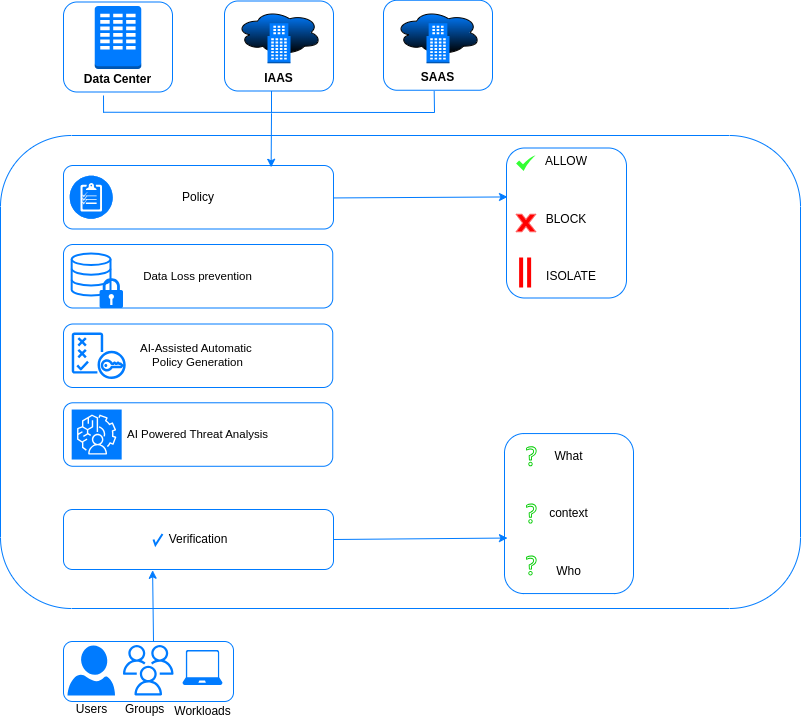

The diagram above was exported from draw.io. Its source (the exported page's mxGraphModel, read from the mxfile embedded in the PNG):
<mxGraphModel dx="389" dy="551" grid="1" gridSize="10" guides="1" tooltips="1" connect="1" arrows="1" fold="1" page="1" pageScale="1" pageWidth="200" pageHeight="200" math="0" shadow="0">
  <root>
    <mxCell id="0" />
    <mxCell id="1" parent="0" />
    <mxCell id="VooZKgHOWb3G3G76fIGx-2" value="Data Center" style="label;whiteSpace=wrap;html=1;align=center;verticalAlign=bottom;spacingLeft=0;spacingBottom=1;imageAlign=center;imageVerticalAlign=top;textShadow=0;fontColor=#000000;spacingTop=-2;points=[[0,0,0,0,0],[0,0.25,0,0,0],[0,0.5,0,0,0],[0,0.75,0,0,0],[0,1,0,0,0],[0.25,0,0,0,0],[0.25,1,0,0,0],[0.5,0,0,0,0],[0.5,1,0,0,0],[0.75,0,0,0,0],[0.75,1,0,0,0],[0.97,0.95,0,0,0],[1,0,0,0,0],[1,0.25,0,0,0],[1,0.5,0,0,0],[1,0.75,0,0,0]];glass=0;spacing=5;strokeColor=#007bff;rounded=1;fillColor=none;" vertex="1" parent="1">
      <mxGeometry x="853" y="76.5" width="109" height="90" as="geometry" />
    </mxCell>
    <mxCell id="VooZKgHOWb3G3G76fIGx-3" value="" style="rounded=1;whiteSpace=wrap;html=1;strokeColor=#007bff;fillColor=none;fontColor=default;" vertex="1" parent="1">
      <mxGeometry x="853" y="716" width="170" height="60" as="geometry" />
    </mxCell>
    <mxCell id="VooZKgHOWb3G3G76fIGx-4" value="Users" style="verticalLabelPosition=bottom;html=1;verticalAlign=top;align=center;strokeColor=none;fillColor=#007bff;shape=mxgraph.azure.user;fontColor=default;" vertex="1" parent="1">
      <mxGeometry x="857" y="720" width="47.5" height="50" as="geometry" />
    </mxCell>
    <mxCell id="VooZKgHOWb3G3G76fIGx-5" value="Workloads" style="verticalLabelPosition=bottom;html=1;verticalAlign=bottom;align=center;strokeColor=none;fillColor=#007bff;shape=mxgraph.azure.laptop;pointerEvents=1;rounded=1;fontColor=default;" vertex="1" parent="1">
      <mxGeometry x="972" y="724.5" width="40" height="35" as="geometry" />
    </mxCell>
    <mxCell id="VooZKgHOWb3G3G76fIGx-6" value="Groups" style="sketch=0;outlineConnect=0;fontColor=default;gradientColor=none;fillColor=#007bff;strokeColor=none;dashed=0;verticalLabelPosition=bottom;verticalAlign=top;align=left;html=1;fontSize=12;fontStyle=0;aspect=fixed;pointerEvents=1;shape=mxgraph.aws4.users;" vertex="1" parent="1">
      <mxGeometry x="912.5" y="719.5" width="50.5" height="50.5" as="geometry" />
    </mxCell>
    <mxCell id="VooZKgHOWb3G3G76fIGx-7" value="" style="outlineConnect=0;dashed=0;verticalLabelPosition=bottom;verticalAlign=top;align=center;html=1;shape=mxgraph.aws3.corporate_data_center;fillColor=#007bff;gradientColor=none;" vertex="1" parent="1">
      <mxGeometry x="884.25" y="80.5" width="46.5" height="63" as="geometry" />
    </mxCell>
    <mxCell id="VooZKgHOWb3G3G76fIGx-8" value="IAAS" style="label;whiteSpace=wrap;html=1;align=center;verticalAlign=bottom;spacingLeft=0;spacingBottom=1;imageAlign=center;imageVerticalAlign=top;textShadow=0;fontColor=default;spacingTop=-2;points=[[0,0,0,0,0],[0,0.25,0,0,0],[0,0.5,0,0,0],[0,0.75,0,0,0],[0,1,0,0,0],[0.25,0,0,0,0],[0.25,1,0,0,0],[0.5,0,0,0,0],[0.5,1,0,0,0],[0.75,0,0,0,0],[0.75,1,0,0,0],[0.97,0.95,0,0,0],[1,0,0,0,0],[1,0.25,0,0,0],[1,0.5,0,0,0],[1,0.75,0,0,0]];glass=0;spacing=5;strokeColor=#007bff;rounded=1;fillColor=none;" vertex="1" parent="1">
      <mxGeometry x="1014" y="75.5" width="109" height="90" as="geometry" />
    </mxCell>
    <mxCell id="VooZKgHOWb3G3G76fIGx-9" value="SAAS" style="label;whiteSpace=wrap;html=1;align=center;verticalAlign=bottom;spacingLeft=0;spacingBottom=1;imageAlign=center;imageVerticalAlign=top;textShadow=0;fontColor=default;spacingTop=-2;points=[[0,0,0,0,0],[0,0.25,0,0,0],[0,0.5,0,0,0],[0,0.75,0,0,0],[0,1,0,0,0],[0.25,0,0,0,0],[0.25,1,0,0,0],[0.5,0,0,0,0],[0.5,1,0,0,0],[0.75,0,0,0,0],[0.75,1,0,0,0],[0.97,0.95,0,0,0],[1,0,0,0,0],[1,0.25,0,0,0],[1,0.5,0,0,0],[1,0.75,0,0,0]];glass=0;spacing=5;strokeColor=#007bff;rounded=1;fillColor=none;" vertex="1" parent="1">
      <mxGeometry x="1173" y="74.75" width="109" height="90" as="geometry" />
    </mxCell>
    <mxCell id="VooZKgHOWb3G3G76fIGx-10" value="" style="ellipse;shape=cloud;whiteSpace=wrap;html=1;fillColor=#007bff;gradientColor=default;" vertex="1" parent="1">
      <mxGeometry x="1026" y="84.25" width="85" height="45.5" as="geometry" />
    </mxCell>
    <mxCell id="VooZKgHOWb3G3G76fIGx-11" value="" style="outlineConnect=0;dashed=0;verticalLabelPosition=bottom;verticalAlign=top;align=center;html=1;shape=mxgraph.aws3.office_building;fillColor=#007bff;gradientColor=none;" vertex="1" parent="1">
      <mxGeometry x="1057" y="97.75" width="23" height="40" as="geometry" />
    </mxCell>
    <mxCell id="VooZKgHOWb3G3G76fIGx-12" value="" style="ellipse;shape=cloud;whiteSpace=wrap;html=1;fillColor=#007bff;gradientColor=default;" vertex="1" parent="1">
      <mxGeometry x="1185" y="84.25" width="85" height="45.5" as="geometry" />
    </mxCell>
    <mxCell id="VooZKgHOWb3G3G76fIGx-13" value="" style="outlineConnect=0;dashed=0;verticalLabelPosition=bottom;verticalAlign=top;align=center;html=1;shape=mxgraph.aws3.office_building;fillColor=#007bff;gradientColor=none;" vertex="1" parent="1">
      <mxGeometry x="1216" y="97.75" width="23" height="40" as="geometry" />
    </mxCell>
    <mxCell id="VooZKgHOWb3G3G76fIGx-14" value="&lt;blockquote style=&quot;margin: 0 0 0 40px; border: none; padding: 0px;&quot;&gt;&lt;blockquote style=&quot;margin: 0 0 0 40px; border: none; padding: 0px;&quot;&gt;&lt;blockquote style=&quot;margin: 0 0 0 40px; border: none; padding: 0px;&quot;&gt;&lt;blockquote style=&quot;margin: 0 0 0 40px; border: none; padding: 0px;&quot;&gt;&lt;blockquote style=&quot;margin: 0 0 0 40px; border: none; padding: 0px;&quot;&gt;&lt;blockquote style=&quot;margin: 0 0 0 40px; border: none; padding: 0px;&quot;&gt;&lt;blockquote style=&quot;margin: 0 0 0 40px; border: none; padding: 0px;&quot;&gt;&lt;blockquote style=&quot;margin: 0 0 0 40px; border: none; padding: 0px;&quot;&gt;&lt;blockquote style=&quot;margin: 0 0 0 40px; border: none; padding: 0px;&quot;&gt;&lt;blockquote style=&quot;margin: 0 0 0 40px; border: none; padding: 0px;&quot;&gt;&lt;blockquote style=&quot;margin: 0 0 0 40px; border: none; padding: 0px;&quot;&gt;&lt;blockquote style=&quot;margin: 0 0 0 40px; border: none; padding: 0px;&quot;&gt;&lt;blockquote style=&quot;margin: 0 0 0 40px; border: none; padding: 0px;&quot;&gt;&lt;blockquote style=&quot;margin: 0 0 0 40px; border: none; padding: 0px;&quot;&gt;&lt;blockquote style=&quot;margin: 0 0 0 40px; border: none; padding: 0px;&quot;&gt;Denovo Core Inspection&lt;/blockquote&gt;&lt;/blockquote&gt;&lt;/blockquote&gt;&lt;/blockquote&gt;&lt;/blockquote&gt;&lt;/blockquote&gt;&lt;/blockquote&gt;&lt;/blockquote&gt;&lt;/blockquote&gt;&lt;/blockquote&gt;&lt;/blockquote&gt;&lt;/blockquote&gt;&lt;/blockquote&gt;&lt;/blockquote&gt;&lt;/blockquote&gt;" style="html=1;dashed=0;whiteSpace=wrap;rounded=1;strokeColor=#007bff;verticalAlign=top;fillColor=none;fontColor=#FFFFFF;" vertex="1" parent="1">
      <mxGeometry x="790" y="210" width="800" height="473" as="geometry" />
    </mxCell>
    <mxCell id="VooZKgHOWb3G3G76fIGx-15" value="Verification" style="rounded=1;whiteSpace=wrap;html=1;strokeColor=#007bff;fillColor=none;fontColor=default;" vertex="1" parent="1">
      <mxGeometry x="853" y="584" width="270" height="60" as="geometry" />
    </mxCell>
    <mxCell id="VooZKgHOWb3G3G76fIGx-16" value="What&lt;div&gt;&lt;br&gt;&lt;/div&gt;&lt;div&gt;&lt;br&gt;&lt;/div&gt;&lt;div&gt;&lt;br&gt;&lt;/div&gt;&lt;div&gt;context&lt;/div&gt;&lt;div&gt;&lt;br&gt;&lt;/div&gt;&lt;div&gt;&lt;br&gt;&lt;/div&gt;&lt;div&gt;&lt;br&gt;&lt;/div&gt;&lt;div&gt;Who&lt;/div&gt;" style="whiteSpace=wrap;html=1;verticalAlign=middle;spacingBottom=0;strokeColor=#007bff;fillColor=none;rounded=1;fontColor=default;" vertex="1" parent="1">
      <mxGeometry x="1294" y="508.06" width="129" height="160" as="geometry" />
    </mxCell>
    <mxCell id="VooZKgHOWb3G3G76fIGx-17" value="" style="sketch=0;outlineConnect=0;fontColor=#232F3E;gradientColor=none;fillColor=#00CC00;strokeColor=none;dashed=0;verticalLabelPosition=bottom;verticalAlign=top;align=center;html=1;fontSize=12;fontStyle=0;aspect=fixed;pointerEvents=1;shape=mxgraph.aws4.question;" vertex="1" parent="1">
      <mxGeometry x="1315.62" y="520.78" width="10.51" height="20" as="geometry" />
    </mxCell>
    <mxCell id="VooZKgHOWb3G3G76fIGx-18" value="" style="html=1;verticalLabelPosition=bottom;labelBackgroundColor=#ffffff;verticalAlign=top;shadow=0;dashed=0;strokeWidth=2;shape=mxgraph.ios7.misc.check;strokeColor=#007bff;" vertex="1" parent="1">
      <mxGeometry x="943" y="608.5" width="9" height="11" as="geometry" />
    </mxCell>
    <mxCell id="VooZKgHOWb3G3G76fIGx-19" value="" style="endArrow=classic;html=1;rounded=0;entryX=0.023;entryY=0.653;entryDx=0;entryDy=0;strokeColor=#007bff;exitX=1;exitY=0.5;exitDx=0;exitDy=0;entryPerimeter=0;" edge="1" parent="1" source="VooZKgHOWb3G3G76fIGx-15" target="VooZKgHOWb3G3G76fIGx-16">
      <mxGeometry width="50" height="50" relative="1" as="geometry">
        <mxPoint x="1123" y="610" as="sourcePoint" />
        <mxPoint x="1212.38" y="614" as="targetPoint" />
      </mxGeometry>
    </mxCell>
    <mxCell id="VooZKgHOWb3G3G76fIGx-20" value="Policy" style="rounded=1;whiteSpace=wrap;html=1;strokeColor=#007bff;fillColor=none;fontColor=default;" vertex="1" parent="1">
      <mxGeometry x="853" y="240" width="270" height="63.5" as="geometry" />
    </mxCell>
    <mxCell id="VooZKgHOWb3G3G76fIGx-21" value="" style="fillColor=#007bff;verticalLabelPosition=bottom;sketch=0;html=1;strokeColor=#ffffff;verticalAlign=top;align=center;points=[[0.145,0.145,0],[0.5,0,0],[0.855,0.145,0],[1,0.5,0],[0.855,0.855,0],[0.5,1,0],[0.145,0.855,0],[0,0.5,0]];pointerEvents=1;shape=mxgraph.cisco_safe.compositeIcon;bgIcon=ellipse;resIcon=mxgraph.cisco_safe.capability.policy_configuration;" vertex="1" parent="1">
      <mxGeometry x="859.25" y="250.25" width="43" height="43" as="geometry" />
    </mxCell>
    <mxCell id="VooZKgHOWb3G3G76fIGx-22" value="ALLOW&lt;br&gt;&lt;br&gt;&lt;br&gt;&lt;br&gt;BLOCK&lt;br&gt;&lt;br&gt;&lt;br&gt;&lt;br&gt;&amp;nbsp; &amp;nbsp;ISOLATE" style="whiteSpace=wrap;html=1;verticalAlign=top;spacingBottom=0;strokeColor=#007bff;rounded=1;fillColor=none;fontColor=default;align=center;" vertex="1" parent="1">
      <mxGeometry x="1296" y="222.5" width="120" height="150" as="geometry" />
    </mxCell>
    <mxCell id="VooZKgHOWb3G3G76fIGx-23" value="" style="sketch=0;html=1;aspect=fixed;strokeColor=none;shadow=0;fillColor=#33FF33;verticalAlign=top;labelPosition=center;verticalLabelPosition=bottom;shape=mxgraph.gcp2.check" vertex="1" parent="1">
      <mxGeometry x="1305.62" y="230" width="19.38" height="15.5" as="geometry" />
    </mxCell>
    <mxCell id="VooZKgHOWb3G3G76fIGx-24" value="" style="verticalLabelPosition=bottom;verticalAlign=top;html=1;shape=mxgraph.basic.x;strokeColor=#FF6666;fillColor=#FF0000;" vertex="1" parent="1">
      <mxGeometry x="1305.62" y="288.75" width="19.69" height="17.5" as="geometry" />
    </mxCell>
    <mxCell id="VooZKgHOWb3G3G76fIGx-25" value="" style="line;strokeWidth=4;direction=south;html=1;perimeter=backbonePerimeter;points=[];outlineConnect=0;strokeColor=#FF0000;" vertex="1" parent="1">
      <mxGeometry x="1305.62" y="332" width="10" height="30" as="geometry" />
    </mxCell>
    <mxCell id="VooZKgHOWb3G3G76fIGx-26" value="" style="line;strokeWidth=4;direction=south;html=1;perimeter=backbonePerimeter;points=[];outlineConnect=0;strokeColor=#FF0000;" vertex="1" parent="1">
      <mxGeometry x="1313.62" y="332" width="10" height="30" as="geometry" />
    </mxCell>
    <mxCell id="VooZKgHOWb3G3G76fIGx-27" value="" style="sketch=0;outlineConnect=0;fontColor=#232F3E;gradientColor=none;fillColor=#00CC00;strokeColor=none;dashed=0;verticalLabelPosition=bottom;verticalAlign=top;align=center;html=1;fontSize=12;fontStyle=0;aspect=fixed;pointerEvents=1;shape=mxgraph.aws4.question;" vertex="1" parent="1">
      <mxGeometry x="1315.62" y="578.06" width="10.51" height="20" as="geometry" />
    </mxCell>
    <mxCell id="VooZKgHOWb3G3G76fIGx-28" value="" style="sketch=0;outlineConnect=0;fontColor=#232F3E;gradientColor=none;fillColor=#00CC00;strokeColor=none;dashed=0;verticalLabelPosition=bottom;verticalAlign=top;align=center;html=1;fontSize=12;fontStyle=0;aspect=fixed;pointerEvents=1;shape=mxgraph.aws4.question;" vertex="1" parent="1">
      <mxGeometry x="1315.62" y="630" width="10.51" height="20" as="geometry" />
    </mxCell>
    <mxCell id="VooZKgHOWb3G3G76fIGx-29" value="Data Loss prevention" style="rounded=1;whiteSpace=wrap;html=1;strokeColor=#007bff;align=center;fontSize=11.5;fillColor=none;fontColor=default;" vertex="1" parent="1">
      <mxGeometry x="853" y="319" width="269.25" height="63.5" as="geometry" />
    </mxCell>
    <mxCell id="VooZKgHOWb3G3G76fIGx-30" value="AI-Assisted Automatic&amp;nbsp;&lt;br&gt;Policy Generation" style="rounded=1;whiteSpace=wrap;html=1;strokeColor=#007bff;align=center;fontSize=11.5;labelBorderColor=none;labelBackgroundColor=none;fillColor=none;fontColor=default;verticalAlign=middle;" vertex="1" parent="1">
      <mxGeometry x="853" y="398.5" width="269.25" height="63.5" as="geometry" />
    </mxCell>
    <mxCell id="VooZKgHOWb3G3G76fIGx-31" value="AI Powered Threat Analysis" style="rounded=1;whiteSpace=wrap;html=1;strokeColor=#007bff;fontSize=11.5;fillColor=none;fontColor=default;" vertex="1" parent="1">
      <mxGeometry x="853" y="477.28" width="269.25" height="63.5" as="geometry" />
    </mxCell>
    <mxCell id="VooZKgHOWb3G3G76fIGx-32" value="" style="html=1;verticalLabelPosition=bottom;align=center;labelBackgroundColor=none;verticalAlign=top;strokeWidth=2;strokeColor=#007bff;shadow=0;dashed=0;shape=mxgraph.ios7.icons.data;fillColor=none;" vertex="1" parent="1">
      <mxGeometry x="861.18" y="328" width="38.82" height="42" as="geometry" />
    </mxCell>
    <mxCell id="VooZKgHOWb3G3G76fIGx-33" value="" style="sketch=0;aspect=fixed;pointerEvents=1;shadow=0;dashed=0;html=1;strokeColor=none;labelPosition=center;verticalLabelPosition=bottom;verticalAlign=top;align=center;fillColor=#007bff;shape=mxgraph.mscae.enterprise.lock" vertex="1" parent="1">
      <mxGeometry x="889.1" y="352.5" width="23.4" height="30" as="geometry" />
    </mxCell>
    <mxCell id="VooZKgHOWb3G3G76fIGx-34" value="" style="outlineConnect=0;fontColor=#232F3E;gradientColor=none;fillColor=#007bff;strokeColor=none;dashed=0;verticalLabelPosition=bottom;verticalAlign=top;align=center;html=1;fontSize=12;fontStyle=0;aspect=fixed;pointerEvents=1;shape=mxgraph.aws4.policy;rounded=1;" vertex="1" parent="1">
      <mxGeometry x="861.1800000000001" y="407" width="54.14" height="46.5" as="geometry" />
    </mxCell>
    <mxCell id="VooZKgHOWb3G3G76fIGx-35" value="" style="points=[[0,0,0],[0.25,0,0],[0.5,0,0],[0.75,0,0],[1,0,0],[0,1,0],[0.25,1,0],[0.5,1,0],[0.75,1,0],[1,1,0],[0,0.25,0],[0,0.5,0],[0,0.75,0],[1,0.25,0],[1,0.5,0],[1,0.75,0]];outlineConnect=0;fontColor=#232F3E;fillColor=#007bff;strokeColor=#ffffff;dashed=0;verticalLabelPosition=bottom;verticalAlign=top;align=center;html=1;fontSize=12;fontStyle=0;aspect=fixed;shape=mxgraph.aws4.resourceIcon;resIcon=mxgraph.aws4.augmented_ai;rounded=1;" vertex="1" parent="1">
      <mxGeometry x="861.18" y="484.03000000000003" width="50" height="50" as="geometry" />
    </mxCell>
    <mxCell id="VooZKgHOWb3G3G76fIGx-36" value="" style="endArrow=classic;html=1;rounded=0;entryX=0.023;entryY=0.653;entryDx=0;entryDy=0;strokeColor=#007bff;exitX=1;exitY=0.5;exitDx=0;exitDy=0;entryPerimeter=0;" edge="1" parent="1">
      <mxGeometry width="50" height="50" relative="1" as="geometry">
        <mxPoint x="1123" y="272.44" as="sourcePoint" />
        <mxPoint x="1297" y="271.44" as="targetPoint" />
      </mxGeometry>
    </mxCell>
    <mxCell id="VooZKgHOWb3G3G76fIGx-37" value="" style="endArrow=none;html=1;rounded=0;strokeColor=#007bff;" edge="1" parent="1">
      <mxGeometry width="50" height="50" relative="1" as="geometry">
        <mxPoint x="893" y="186.75" as="sourcePoint" />
        <mxPoint x="1224.25" y="187" as="targetPoint" />
      </mxGeometry>
    </mxCell>
    <mxCell id="VooZKgHOWb3G3G76fIGx-38" value="" style="endArrow=classic;html=1;rounded=0;entryX=0.769;entryY=0.028;entryDx=0;entryDy=0;entryPerimeter=0;fontColor=#007bff;strokeColor=#007bff;" edge="1" parent="1" target="VooZKgHOWb3G3G76fIGx-20">
      <mxGeometry width="50" height="50" relative="1" as="geometry">
        <mxPoint x="1061" y="187.75" as="sourcePoint" />
        <mxPoint x="1111" y="137.75" as="targetPoint" />
      </mxGeometry>
    </mxCell>
    <mxCell id="VooZKgHOWb3G3G76fIGx-39" value="" style="endArrow=none;html=1;rounded=0;entryX=0.465;entryY=1.008;entryDx=0;entryDy=0;entryPerimeter=0;strokeColor=#007bff;" edge="1" parent="1" target="VooZKgHOWb3G3G76fIGx-9">
      <mxGeometry width="50" height="50" relative="1" as="geometry">
        <mxPoint x="1224" y="186.75" as="sourcePoint" />
        <mxPoint x="1274" y="136.75" as="targetPoint" />
      </mxGeometry>
    </mxCell>
    <mxCell id="VooZKgHOWb3G3G76fIGx-40" value="" style="endArrow=none;html=1;rounded=0;strokeColor=#007bff;" edge="1" parent="1">
      <mxGeometry width="50" height="50" relative="1" as="geometry">
        <mxPoint x="893.0699999999999" y="187.25" as="sourcePoint" />
        <mxPoint x="893" y="170" as="targetPoint" />
      </mxGeometry>
    </mxCell>
    <mxCell id="VooZKgHOWb3G3G76fIGx-41" value="" style="endArrow=classic;html=1;rounded=0;entryX=0.33;entryY=1.013;entryDx=0;entryDy=0;entryPerimeter=0;strokeColor=#007bff;" edge="1" parent="1" target="VooZKgHOWb3G3G76fIGx-15">
      <mxGeometry width="50" height="50" relative="1" as="geometry">
        <mxPoint x="943" y="716" as="sourcePoint" />
        <mxPoint x="993" y="666" as="targetPoint" />
      </mxGeometry>
    </mxCell>
    <mxCell id="VooZKgHOWb3G3G76fIGx-42" value="" style="endArrow=none;html=1;rounded=0;entryX=0.465;entryY=1.008;entryDx=0;entryDy=0;entryPerimeter=0;strokeColor=#007bff;" edge="1" parent="1">
      <mxGeometry width="50" height="50" relative="1" as="geometry">
        <mxPoint x="1061" y="187.25" as="sourcePoint" />
        <mxPoint x="1061" y="165.5" as="targetPoint" />
      </mxGeometry>
    </mxCell>
  </root>
</mxGraphModel>